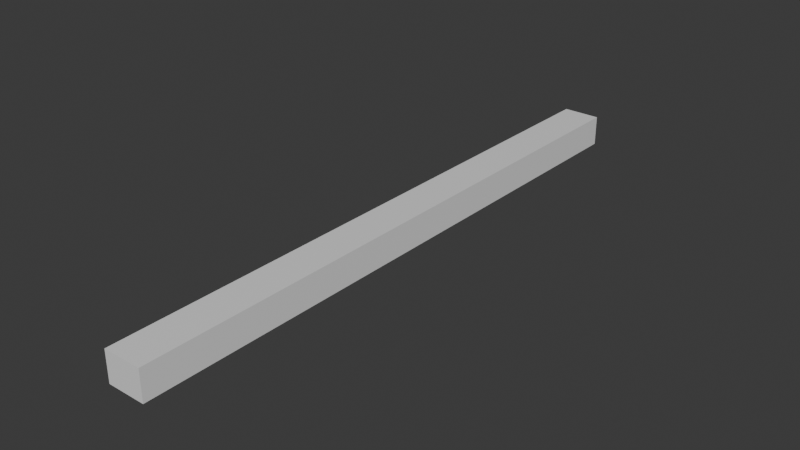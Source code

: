 # Source: bump_square.blend  (saved by Blender 4.3.32; exported with 4.5.12 LTS)
import bpy
from mathutils import Matrix  # noqa: F401  (used for matrix-valued properties, if any)

bpy.ops.wm.read_factory_settings(use_empty=True)
scene = bpy.context.scene
scene.name = 'Scene'

# ---- collections
col_collection = bpy.data.collections.new('Collection'); scene.collection.children.link(col_collection)

# ---- materials (node trees are filled in below, after node groups)
mat_material = bpy.data.materials.new('Material')
mat_material.alpha_threshold = 0.0
mat_material.roughness = 0.5
mat_material.line_color = (0.0, 0.0, 0.0, 1.0)

# ---- material node trees
mat_material.use_nodes = True; mat_material.node_tree.nodes.clear()
_N = mat_material.node_tree.nodes; _L = mat_material.node_tree.links
n0 = _N.new('ShaderNodeOutputMaterial'); n0.name = 'Material Output'; n0.location = (300, 300)
n1 = _N.new('ShaderNodeBsdfPrincipled'); n1.name = 'Principled BSDF'; n1.location = (10, 300)
n1.inputs[3].default_value = 1.45
_L.new(n1.outputs[0], n0.inputs[0])
n0.is_active_output = True

# ---- world
world_world = bpy.data.worlds.new('World'); scene.world = world_world
world_world.use_nodes = True; world_world.node_tree.nodes.clear()
_N = world_world.node_tree.nodes; _L = world_world.node_tree.links
n0 = _N.new('ShaderNodeOutputWorld'); n0.name = 'World Output'; n0.location = (300, 300)
n1 = _N.new('ShaderNodeBackground'); n1.name = 'Background'; n1.location = (10, 300)
n1.inputs[0].default_value = (0.05088, 0.05088, 0.05088, 1.0)
_L.new(n1.outputs[0], n0.inputs[0])
n0.is_active_output = True
world_world.color = (0.05088, 0.05088, 0.05088)
world_world.sun_shadow_jitter_overblur = 0.0

# ---- meshes
me_cube = bpy.data.meshes.new('Cube')
me_cube.from_pydata([(0.25, 4.0, 0.4), (0.25, 4.0, 2.384e-08), (0.25, -4.0, 0.4), (0.25, -4.0, 2.384e-08), (-0.25, 4.0, 0.4), (-0.25, 4.0, 2.384e-08), (-0.25, -4.0, 0.4), (-0.25, -4.0, 2.384e-08)], [], [(0, 4, 6, 2), (3, 2, 6, 7), (7, 6, 4, 5), (5, 1, 3, 7), (1, 0, 2, 3), (5, 4, 0, 1)])
_uv = me_cube.uv_layers.new(name='UVMap')
_uv.uv.foreach_set('vector', [0.625, 0.5, 0.875, 0.5, 0.875, 0.75, 0.625, 0.75, 0.375, 0.75, 0.625, 0.75, 0.625, 1.0, 0.375, 1.0, 0.375, 0.0, 0.625, 0.0, 0.625, 0.25, 0.375, 0.25, 0.125, 0.5, 0.375, 0.5, 0.375, 0.75, 0.125, 0.75, 0.375, 0.5, 0.625, 0.5, 0.625, 0.75, 0.375, 0.75, 0.375, 0.25, 0.625, 0.25, 0.625, 0.5, 0.375, 0.5])
me_cube.materials.append(mat_material)
me_cube.use_mirror_vertex_groups = False
me_cube.update()

# ---- objects
ob_bump_square = bpy.data.objects.new('bump_square', me_cube)

# ---- transforms, parenting, visibility, modifiers, constraints
ob_bump_square.location = (0.0, 0.0, -1.49e-08)
ob_bump_square.lock_rotations_4d = False
ob_bump_square.empty_display_type = 'ARROWS'
ob_bump_square.lineart.crease_threshold = 0.0

# ---- collection membership
col_collection.objects.link(ob_bump_square)

# ---- scene / render settings (as saved in the file)
scene.frame_start = 1; scene.frame_end = 250; scene.frame_set(1)
scene.render.engine = 'BLENDER_EEVEE_NEXT'
bpy.context.view_layer.update()

# ---- added for rendering (the .blend has no active camera and no usable light): camera, sun
cam_auto = bpy.data.cameras.new('AutoCamera')
cam_auto.lens = 50.0
cam_auto.sensor_width = 36.0
cam_auto.clip_end = 1000.0
ob_auto_camera = bpy.data.objects.new('AutoCamera', cam_auto)
scene.collection.objects.link(ob_auto_camera)
ob_auto_camera.location = (7.42547, -8.91056, 6.14037)
ob_auto_camera.rotation_euler = (1.09748, -7.21219e-08, 0.694738)
scene.camera = ob_auto_camera
light_auto_sun = bpy.data.lights.new('AutoSun', 'SUN')
light_auto_sun.energy = 3.0
light_auto_sun.angle = 0.0523599
ob_auto_sun = bpy.data.objects.new('AutoSun', light_auto_sun)
scene.collection.objects.link(ob_auto_sun)
ob_auto_sun.rotation_euler = (0.872665, 0.174533, 0.523599)
bpy.context.view_layer.update()
